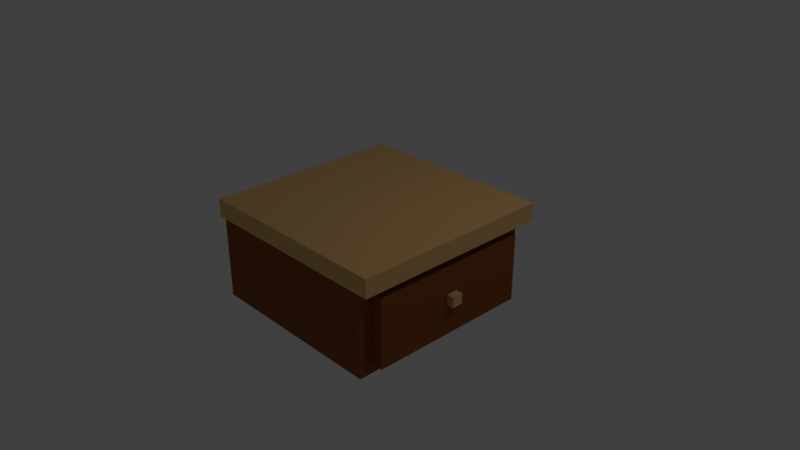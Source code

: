 # Source: Mesa.blend  (saved by Blender 2.79.0; exported with 4.5.12 LTS)
import bpy
from mathutils import Matrix  # noqa: F401  (used for matrix-valued properties, if any)

bpy.ops.wm.read_factory_settings(use_empty=True)
scene = bpy.context.scene
scene.name = 'Scene'

# ---- collections
col_collection_1 = bpy.data.collections.new('Collection 1'); scene.collection.children.link(col_collection_1)

# ---- materials (node trees are filled in below, after node groups)
mat_mesa = bpy.data.materials.new('Mesa')
mat_mesa.alpha_threshold = 0.0
mat_mesa.use_transparent_shadow = False
mat_mesa.diffuse_color = (0.2754, 0.09036, 0.02606, 1.0)
mat_mesa.roughness = 0.5
mat_mesa.line_color = (0.0, 0.0, 0.0, 1.0)
mat_top = bpy.data.materials.new('Top')
mat_top.alpha_threshold = 0.0
mat_top.use_transparent_shadow = False
mat_top.diffuse_color = (0.8, 0.486, 0.1914, 1.0)
mat_top.roughness = 0.5

# ---- material node trees

# ---- world
world_world = bpy.data.worlds.new('World'); scene.world = world_world
world_world.color = (0.05088, 0.05088, 0.05088)
world_world.use_sun_shadow = False
world_world.sun_shadow_jitter_overblur = 0.0
world_world.cycles.sampling_method = 'MANUAL'

# ---- cameras
cam_camera = bpy.data.cameras.new('Camera')
cam_camera.clip_end = 100.0
cam_camera.lens = 35.0
cam_camera.sensor_width = 32.0
cam_camera.sensor_height = 18.0
cam_camera.ortho_scale = 7.314
cam_camera.dof.focus_distance = 0.0
cam_camera.dof.aperture_fstop = 128.0

# ---- lights
light_lamp = bpy.data.lights.new('Lamp', 'POINT')
light_lamp.transmission_factor = 0.0
light_lamp.cutoff_distance = 30.0
light_lamp.energy = 100.0
light_lamp.shadow_buffer_clip_start = 1.001
light_lamp.shadow_soft_size = 0.1
light_lamp.shadow_maximum_resolution = 0.006
light_lamp.use_absolute_resolution = True

# ---- meshes
me_cube = bpy.data.meshes.new('Cube')
me_cube.from_pydata([(0.9014, -0.828, -0.6139), (-0.8564, -0.828, -0.6139), (0.9014, 0.0, 0.7952), (0.9014, -0.828, 0.7952), (-0.8564, -0.828, 0.7952), (-0.5874, -0.828, -0.6139), (-0.5874, 0.0, 0.7952), (-0.5874, -0.828, 0.7952), (1.074, 0.0, -0.08075), (0.9014, -0.828, 0.06105), (-0.8564, -0.828, 0.06105), (-0.8564, 0.0, 0.5505), (-0.5874, -0.828, 0.06105), (0.9014, 0.0, -0.6139), (-0.8564, 0.0, -0.6139), (-0.5874, -0.828, 0.5505), (-0.8564, 0.0, 0.7952), (-0.8564, -0.828, 0.5505), (-0.5874, 0.0, -0.6139), (0.9014, -0.828, 0.5505), (-0.8564, 0.0, 0.06105), (0.9014, 0.0, 0.5505), (1.039, 0.0, 0.5505), (1.039, 0.0, 0.7952), (1.039, -0.828, 0.5505), (1.039, -0.828, 0.7952), (-0.5874, -0.828, -0.08075), (0.9014, -0.828, -0.08075), (-0.8564, -0.828, -0.08075), (-0.8564, 0.0, -0.08075), (1.074, 0.0, 0.06105), (0.9014, -0.04819, -0.6139), (-0.5874, -0.04819, 0.7952), (0.9014, -0.04819, 0.7952), (-0.8564, -0.04819, -0.6139), (-0.8564, -0.04819, 0.7952), (-0.5874, -0.04819, -0.6139), (-0.8564, -0.04819, 0.06105), (-0.8564, -0.04819, 0.5505), (0.9014, -0.04819, 0.5505), (1.074, -0.04819, -0.08075), (1.039, -0.04819, 0.7952), (1.039, -0.04819, 0.5505), (1.074, -0.04819, 0.06105), (-0.8564, -0.04819, -0.08075), (-0.5874, -0.828, 0.4261), (-0.8564, 0.0, 0.4261), (-0.8564, -0.828, 0.4261), (0.9014, -0.828, 0.4261), (0.9014, 0.0, 0.4261), (0.9014, -0.04819, 0.4261), (-0.8564, -0.04819, 0.4261), (-0.5874, -0.828, -0.4922), (-0.8564, 0.0, -0.4922), (0.9014, -0.828, -0.4922), (-0.8564, -0.828, -0.4922), (0.9014, 0.0, -0.4922), (-0.8564, -0.04819, -0.4922), (0.9014, -0.04819, -0.4922), (0.9014, -0.7103, -0.6139), (-0.5874, -0.7103, 0.7952), (0.9014, -0.7103, 0.7952), (0.9014, -0.7103, 0.5505), (1.039, -0.7103, 0.7952), (1.039, -0.7103, 0.5505), (0.9014, -0.7103, -0.08075), (-0.8564, -0.7103, -0.6139), (-0.5874, -0.7103, -0.6139), (-0.8564, -0.7103, 0.06105), (-0.8564, -0.7103, 0.5505), (-0.8564, -0.7103, 0.7952), (0.9014, -0.7103, 0.06105), (-0.8564, -0.7103, -0.08075), (-0.8564, -0.7103, 0.4261), (0.9014, -0.7103, 0.4261), (0.9014, -0.7103, -0.4922), (-0.8564, -0.7103, -0.4922), (1.01, 0.0, -0.08075), (1.01, 0.0, 0.06105), (1.01, -0.04819, 0.06105), (1.01, 0.0, -0.4922), (1.01, -0.7103, 0.06105), (1.01, -0.04819, -0.08075), (1.01, -0.04819, -0.4922), (1.01, 0.0, 0.4261), (1.01, -0.04819, 0.4261), (1.01, -0.7103, -0.08075), (1.01, -0.7103, 0.4261), (1.01, -0.7103, -0.4922), (0.9014, -0.8691, 0.5505), (0.9014, -0.8691, 0.7952), (-0.8564, -0.8691, 0.5505), (-0.8564, -0.8691, 0.7952), (-0.5874, -0.8691, 0.7952), (-0.5874, -0.8691, 0.5505), (1.039, -0.8691, 0.5505), (1.039, -0.8691, 0.7952)], [], [(67, 5, 1, 66), (24, 25, 96, 95), (3, 7, 93, 90), (61, 60, 7, 3), (59, 0, 5, 67), (60, 70, 4, 7), (27, 9, 12, 26), (26, 12, 10, 28), (44, 37, 20, 29), (38, 35, 16, 11), (45, 15, 17, 47), (48, 19, 15, 45), (51, 38, 11, 46), (50, 49, 21, 39), (61, 3, 25, 63), (50, 74, 87, 85), (42, 22, 23, 41), (39, 21, 22, 42), (19, 24, 95, 89), (58, 56, 80, 83), (57, 44, 29, 53), (52, 26, 28, 55), (54, 27, 26, 52), (76, 72, 44, 57), (71, 65, 86, 81), (62, 39, 42, 64), (64, 42, 41, 63), (74, 71, 81, 87), (2, 33, 41, 23), (74, 50, 39, 62), (73, 69, 38, 51), (69, 70, 35, 38), (72, 68, 37, 44), (6, 16, 35, 32), (13, 31, 36, 18), (2, 6, 32, 33), (18, 36, 34, 14), (68, 73, 51, 37), (65, 75, 88, 86), (75, 58, 83, 88), (37, 51, 46, 20), (9, 48, 45, 12), (12, 45, 47, 10), (59, 31, 58, 75), (66, 76, 57, 34), (0, 54, 52, 5), (5, 52, 55, 1), (34, 57, 53, 14), (31, 13, 56, 58), (1, 55, 76, 66), (0, 59, 75, 54), (9, 71, 74, 48), (10, 47, 73, 68), (28, 10, 68, 72), (17, 4, 70, 69), (47, 17, 69, 73), (48, 74, 62, 19), (27, 65, 71, 9), (24, 64, 63, 25), (19, 62, 64, 24), (54, 75, 65, 27), (55, 28, 72, 76), (33, 61, 63, 41), (32, 35, 70, 60), (31, 59, 67, 36), (33, 32, 60, 61), (36, 67, 66, 34), (82, 77, 8, 40), (83, 80, 77, 82), (88, 83, 82, 86), (86, 82, 79, 81), (81, 79, 85, 87), (79, 78, 84, 85), (49, 50, 85, 84), (40, 8, 30, 43), (78, 79, 43, 30), (79, 82, 40, 43), (94, 93, 92, 91), (89, 90, 93, 94), (90, 89, 95, 96), (4, 17, 91, 92), (17, 15, 94, 91), (25, 3, 90, 96), (7, 4, 92, 93), (15, 19, 89, 94)])
me_cube.polygons.foreach_set('material_index', [0, 1, 1, 1, 0, 1, 0, 0, 0, 1, 0, 0, 0, 0, 1, 0, 1, 1, 1, 0, 0, 0, 0, 0, 0, 1, 1, 0, 1, 0, 0, 1, 0, 1, 0, 1, 0, 0, 0, 0, 0, 0, 0, 0, 0, 0, 0, 0, 0, 0, 0, 0, 0, 0, 1, 0, 0, 0, 1, 1, 0, 0, 1, 1, 0, 1, 0, 1, 0, 0, 0, 0, 0, 0, 1, 1, 1, 1, 1, 1, 1, 1, 1, 1, 1])
me_cube.materials.append(mat_mesa)
me_cube.materials.append(mat_top)
me_cube.use_remesh_preserve_volume = False
me_cube.use_remesh_preserve_attributes = False
me_cube.use_mirror_vertex_groups = False
me_cube.update()

# ---- objects
ob_cube = bpy.data.objects.new('Cube', me_cube)
ob_lamp = bpy.data.objects.new('Lamp', light_lamp)
ob_camera = bpy.data.objects.new('Camera', cam_camera)

# ---- transforms, parenting, visibility, modifiers, constraints
ob_cube.location = (0.0, 0.0, 0.0)
ob_cube.scale = (1.452, 1.576, 1.0)
ob_cube.lock_rotations_4d = False
ob_cube.empty_display_type = 'ARROWS'
ob_cube.lineart.crease_threshold = 0.0
_m = ob_cube.modifiers.new('Mirror', 'MIRROR')
_m.use_axis = (False, True, False)
_m.use_clip = True
ob_lamp.location = (4.076, 1.005, 5.904)
ob_lamp.rotation_euler = (0.6503, 0.05522, 1.866)
ob_lamp.lock_rotations_4d = False
ob_lamp.empty_display_type = 'ARROWS'
ob_lamp.color = (0.0, 0.0, 0.0, 0.0)
ob_lamp.lineart.crease_threshold = 0.0
ob_camera.location = (7.481, -6.508, 5.344)
ob_camera.rotation_euler = (1.109, 0.0, 0.8149)
ob_camera.lock_rotations_4d = False
ob_camera.empty_display_type = 'ARROWS'
ob_camera.color = (0.0, 0.0, 0.0, 0.0)
ob_camera.display_type = 'WIRE'
ob_camera.lineart.crease_threshold = 0.0

# ---- collection membership
col_collection_1.objects.link(ob_cube)
col_collection_1.objects.link(ob_lamp)
col_collection_1.objects.link(ob_camera)

# ---- scene / render settings (as saved in the file)
scene.camera = ob_camera
scene.frame_start = 1; scene.frame_end = 250; scene.frame_set(1)
scene.render.engine = 'BLENDER_EEVEE_NEXT'
scene.render.resolution_percentage = 50
scene.render.dither_intensity = 0.0
scene.cycles.use_denoising = False
scene.cycles.samples = 128
scene.cycles.sampling_pattern = 'TABULATED_SOBOL'
scene.cycles.use_adaptive_sampling = False
scene.cycles.use_light_tree = False
scene.cycles.blur_glossy = 0.0
scene.cycles.sample_clamp_indirect = 0.0
scene.view_settings.view_transform = 'Standard'
bpy.context.view_layer.update()
